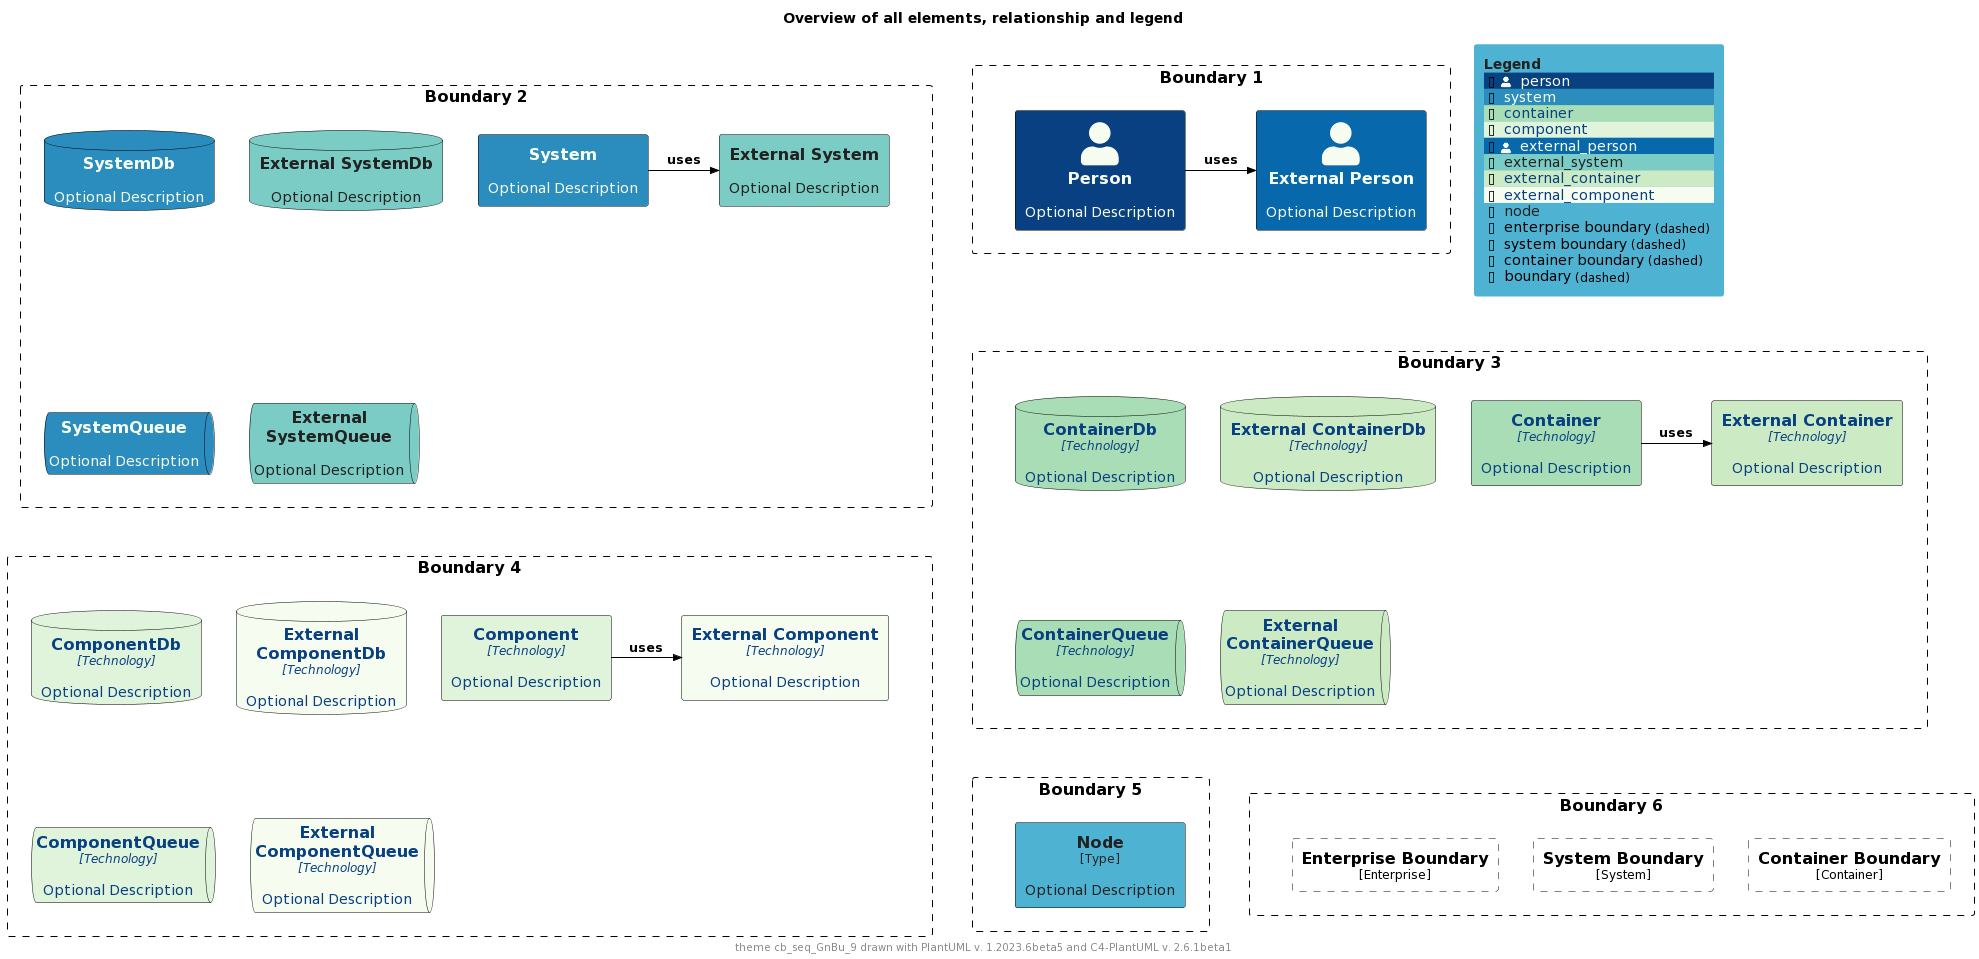

The diagram above was rendered by PlantUML. Its source (embedded in the PNG):
@startuml
'Theme: "puml-theme-cb_seq_GnBu_9.puml"
'Theme colors
' Metadata
' Created: 2023-05-02 22:09:48.987037+00:00
!$THEME = "cb_seq_GnBu_9"

!function $textcolor($bgColor)
!if $bgColor == $COLOR_INDEX_0 || $bgColor == $COLOR_INDEX_1 || $bgColor == $COLOR_INDEX_2 || $bgColor == $COLOR_INDEX_3
!return $COLOR_INDEX_8
!elseif $bgColor == $COLOR_INDEX_6 || $bgColor == $COLOR_INDEX_7 || $bgColor == $COLOR_INDEX_8
!return $COLOR_INDEX_0
!elseif %is_light($bgColor)
!return "#222222"
!elseif %is_dark($bgColor)
!return "#dddddd"
!else
!return $COLOR_TEXT_FALLBACK_COLOR
!endif
!endfunction

!$COLOR_INDEX_0="#F7FCF0"
!$COLOR_INDEX_1="#E0F3DB"
!$COLOR_INDEX_2="#CCEBC5"
!$COLOR_INDEX_3="#A8DDB5"
!$COLOR_INDEX_4="#7BCCC4"
!$COLOR_INDEX_5="#4EB3D3"
!$COLOR_INDEX_6="#2B8CBE"
!$COLOR_INDEX_7="#0868AC"
!$COLOR_INDEX_8="#084081"
!$COLOR_BORDER_COLOR="#000000"

!$COLOR_TEXT_LIGHT=$COLOR_INDEX_0
!$COLOR_TEXT_DARK=$COLOR_INDEX_8
!$COLOR_TEXT_NEUTRAL=$textcolor($COLOR_INDEX_4)
!$COLOR_REL_COLOR=$textcolor($COLOR_INDEX_8)

!$COLOR_TEXT_FALLBACK_COLOR ?= "#000000"

' stereotype and technology font size
!$STEREOTYPE_FONT_SIZE ?= 12
!$TECHN_FONT_SIZE ?= 12

' default text color of all elements
!$ELEMENT_FONT_COLOR ?= $COLOR_TEXT_FALLBACK_COLOR

' arrow related colors and text size
!$ARROW_COLOR ?= $COLOR_TEXT_FALLBACK_COLOR
!$ARROW_FONT_COLOR ?= $COLOR_TEXT_FALLBACK_COLOR
!$ARROW_FONT_SIZE ?= 12

' (default) boundary related colors and style
!$BOUNDARY_COLOR ?= $COLOR_BORDER_COLOR
!$BOUNDARY_BG_COLOR ?= "transparent"
!$BOUNDARY_BORDER_STYLE ?= "dashed"

' person related colors
!$PERSON_BG_COLOR ?= $COLOR_INDEX_8
!$PERSON_FONT_COLOR ?= $textcolor($PERSON_BG_COLOR)
!$PERSON_BORDER_COLOR ?= $COLOR_BORDER_COLOR

' external person related colors
!$EXTERNAL_PERSON_BG_COLOR ?= $COLOR_INDEX_7
!$EXTERNAL_PERSON_FONT_COLOR ?= $textcolor($EXTERNAL_PERSON_BG_COLOR)
!$EXTERNAL_PERSON_BORDER_COLOR ?= $COLOR_BORDER_COLOR

' system related colors
!$SYSTEM_BG_COLOR ?= $COLOR_INDEX_6
!$SYSTEM_FONT_COLOR ?= $textcolor($SYSTEM_BG_COLOR)
!$SYSTEM_BORDER_COLOR ?= $COLOR_BORDER_COLOR

' external system related colors
!$EXTERNAL_SYSTEM_BG_COLOR ?= $COLOR_INDEX_4
!$EXTERNAL_SYSTEM_FONT_COLOR ?= $textcolor($EXTERNAL_SYSTEM_BG_COLOR)
!$EXTERNAL_SYSTEM_BORDER_COLOR ?= $COLOR_BORDER_COLOR

' system boundary related colors and style
!$SYSTEM_BOUNDARY_COLOR ?= $BOUNDARY_COLOR
!$SYSTEM_BOUNDARY_BG_COLOR ?= $BOUNDARY_BG_COLOR
!$SYSTEM_BOUNDARY_BORDER_STYLE ?= $BOUNDARY_BORDER_STYLE

' enterprise boundary related colors and style
!$ENTERPRISE_BOUNDARY_COLOR ?= $BOUNDARY_COLOR
!$ENTERPRISE_BOUNDARY_BG_COLOR ?= $BOUNDARY_BG_COLOR
!$ENTERPRISE_BOUNDARY_BORDER_STYLE ?= $BOUNDARY_BORDER_STYLE

' container related colors
!$CONTAINER_BG_COLOR ?= $COLOR_INDEX_3
!$CONTAINER_FONT_COLOR ?= $textcolor($CONTAINER_BG_COLOR)
!$CONTAINER_BORDER_COLOR ?= $COLOR_BORDER_COLOR

' external container related colors
!$EXTERNAL_CONTAINER_BG_COLOR ?= $COLOR_INDEX_2
!$EXTERNAL_CONTAINER_FONT_COLOR ?= $textcolor($EXTERNAL_CONTAINER_BG_COLOR)
!$EXTERNAL_CONTAINER_BORDER_COLOR ?= $COLOR_BORDER_COLOR

' container boundary related colors and style
!$CONTAINER_BOUNDARY_COLOR ?= $BOUNDARY_COLOR
!$CONTAINER_BOUNDARY_BG_COLOR ?= $BOUNDARY_BG_COLOR
!$CONTAINER_BOUNDARY_BORDER_STYLE ?= $BOUNDARY_BORDER_STYLE

' component related colors
!$COMPONENT_BG_COLOR ?= $COLOR_INDEX_1
!$COMPONENT_FONT_COLOR ?= $textcolor($COMPONENT_BG_COLOR)
!$COMPONENT_BORDER_COLOR ?= $COLOR_BORDER_COLOR

' external component related colors
!$EXTERNAL_COMPONENT_BG_COLOR ?= $COLOR_INDEX_0
!$EXTERNAL_COMPONENT_FONT_COLOR ?= $textcolor($EXTERNAL_COMPONENT_BG_COLOR)
!$EXTERNAL_COMPONENT_BORDER_COLOR ?= $COLOR_BORDER_COLOR

' node related colors
!$NODE_BG_COLOR ?= $COLOR_INDEX_5
!$NODE_FONT_COLOR ?= $textcolor($NODE_BG_COLOR)
!$NODE_BORDER_COLOR ?= $COLOR_BORDER_COLOR

' legend colors and sizes
!$LEGEND_TITLE_COLOR ?= $textcolor($COLOR_INDEX_5)
!$LEGEND_FONT_COLOR ?= $textcolor($COLOR_INDEX_5)
!$LEGEND_BG_COLOR ?= $COLOR_INDEX_5
!$LEGEND_BORDER_COLOR ?= $COLOR_INDEX_5
!$LEGEND_DARK_COLOR ?= $COLOR_TEXT_DARK
!$LEGEND_LIGHT_COLOR ?= $COLOR_TEXT_LIGHT

!$LEGEND_DETAILS_SMALL_SIZE ?= 8
!$LEGEND_DETAILS_NORMAL_SIZE ?= 12

' legend related texts
!$LEGEND_SHADOW_TEXT ?= "shadow"
!$LEGEND_NO_SHADOW_TEXT ?= "no shadow"
!$LEGEND_NO_FONT_BG_TEXT ?= "last text and back color"
!$LEGEND_NO_FONT_TEXT ?= "last text color"
!$LEGEND_NO_BG_TEXT ?= "last back color"
!$LEGEND_NO_LINE_TEXT ?= "last line color"
!$LEGEND_ROUNDED_BOX ?= "rounded box"
!$LEGEND_EIGHT_SIDED ?= "eight sided"
!$LEGEND_DOTTED_LINE ?= "dotted"
!$LEGEND_DASHED_LINE ?= "dashed"
!$LEGEND_BOLD_LINE ?= "bold"
!$LEGEND_BOUNDARY ?= "boundary"
!$LEGEND_DASHED_BOUNDARY ?= "dashed"
' transparent is ignored, produces smaller legends
' !$LEGEND_DASHED_TRANSPARENT_BOUNDARY ?= "dashed, transparent"
!$LEGEND_DASHED_TRANSPARENT_BOUNDARY ?= "dashed"

' sketch related colors, font and texts
!$SKETCH_BG_COLOR ?= "transparent"
!$SKETCH_FONT_COLOR ?= $COLOR_INDEX_8
!$SKETCH_WARNING_COLOR ?= $COLOR_INDEX_0

!$SKETCH_FONT_NAME ?= "Gochi Hand"

!$SKETCH_FOOTER_WARNING ?= "Warning:"
!$SKETCH_FOOTER_TEXT ?= "Created for discussion, needs to be validated"

' size of rectangle shape corner markers
!$ROUNDED_BOX_SIZE ?= 25
!$EIGHT_SIDED_SIZE ?= 18

' Elements


' displays all elements, relationship and legend (can be included in the theme test)
!if %variable_exists("RELATIVE_INCLUDE")
  !include %get_variable_value("RELATIVE_INCLUDE")/C4_Component.puml
  !include %get_variable_value("RELATIVE_INCLUDE")/C4_Deployment.puml
!else
  !include https://raw.githubusercontent.com/plantuml-stdlib/C4-PlantUML/master/C4_Component.puml
  !include https://raw.githubusercontent.com/plantuml-stdlib/C4-PlantUML/master/C4_Deployment.puml
!endif

SetDefaultLegendEntries("person\nsystem\ncontainer\ncomponent\nexternal_person\nexternal_system\nexternal_container\nexternal_component\nnode\nenterprise_boundary\nsystem_boundary\ncontainer_boundary\nboundary")

title Overview of all elements, relationship and legend

footer theme $THEME drawn with PlantUML v. %version() and C4-PlantUML v. C4Version()

Boundary(b2, "Boundary 2") {
  System(system, "System", "Optional Description")
  System_Ext(externalSystem, "External System", "Optional Description")
  Rel_R(system, externalSystem, "uses")

  SystemDb(systemDb, "SystemDb", "Optional Description")
  SystemDb_Ext(externalSystemDb, "External SystemDb", "Optional Description")
  SystemQueue(systemQueue, "SystemQueue", "Optional Description")
  SystemQueue_Ext(externalSystemQueue, "External SystemQueue", "Optional Description")    
}

Boundary(b1, "Boundary 1") {
  Person(person, "Person", "Optional Description")
  Person_Ext(externalPerson, "External Person", "Optional Description")
  Rel_R(person, externalPerson, "uses")
}

Boundary(b3, "Boundary 3") {
  Container(container, "Container", "Technology", "Optional Description")
  Container_Ext(externalContainer, "External Container", "Technology", "Optional Description")
  Rel_R(container, externalContainer, "uses")

  ContainerDb(containerDb, "ContainerDb", "Technology", "Optional Description")
  ContainerDb_Ext(externalContainerDb, "External ContainerDb", "Technology", "Optional Description")
  ContainerQueue(containerQueue, "ContainerQueue", "Technology", "Optional Description")
  ContainerQueue_Ext(externalContainerQueue, "External ContainerQueue", "Technology", "Optional Description")
}

Boundary(b4, "Boundary 4") {
  Component(component, "Component", "Technology", "Optional Description")
  Component_Ext(externalComponent, "External Component", "Technology", "Optional Description")
  Rel_R(component, externalComponent, "uses")

  ComponentDb(componentDb, "ComponentDb", "Technology", "Optional Description")
  ComponentDb_Ext(externalComponentDb, "External ComponentDb", "Technology", "Optional Description")
  ComponentQueue(componentQueue, "ComponentQueue", "Technology", "Optional Description")
  ComponentQueue_Ext(externalComponentQueue, "External ComponentQueue", "Technology", "Optional Description")
}

Boundary(b5, "Boundary 5") {
  Node(node, "Node", "Type", "Optional Description")
}

Boundary(b6, "Boundary 6") {
  Enterprise_Boundary(eb, "Enterprise Boundary") {
  }

  System_Boundary(sb, "System Boundary") {
  }

  Container_Boundary(cb, "Container Boundary") {
  }

  Lay_R(eb,sb)
  Lay_R(sb,cb)
}

Lay_D(b2,b3)
Lay_R(b2,b1)
Lay_D(b3,b4)
Lay_D(b4,b5)
Lay_R(b5,b6)

SHOW_FLOATING_LEGEND()
@enduml